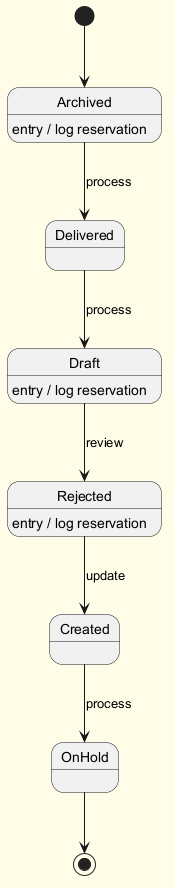

The diagram above was rendered by PlantUML. Its source (embedded in the PNG):
@startuml
skinparam backgroundColor #FFFDE7
skinparam classBackgroundColor #FFF9C4
skinparam classBorderColor #F57F17
[*] --> Archived
Archived --> Delivered : process
Archived : entry / log reservation
Delivered --> Draft : process
Draft --> Rejected : review
Draft : entry / log reservation
Rejected --> Created : update
Rejected : entry / log reservation
Created --> OnHold : process
OnHold --> [*]
@enduml